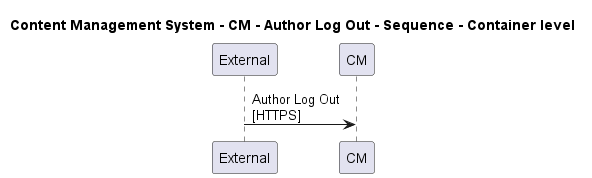

The diagram above was rendered by PlantUML. Its source (embedded in the PNG):
@startuml

title Content Management System - CM - Author Log Out - Sequence - Container level

participant "External" as C4InterFlow.SoftwareSystems.ExternalSystem
participant "CM" as ContentManagementSystem.SoftwareSystems.CM

C4InterFlow.SoftwareSystems.ExternalSystem -> ContentManagementSystem.SoftwareSystems.CM : Author Log Out\n[HTTPS]


@enduml